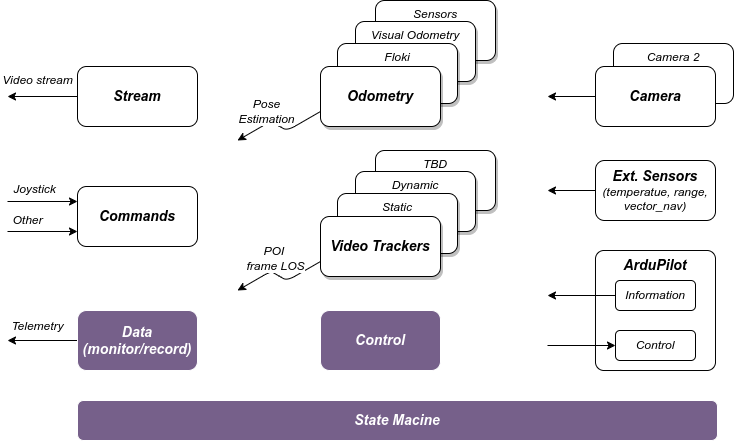

The diagram above was exported from draw.io. Its source (the exported page's mxGraphModel, read from the mxfile embedded in the PNG):
<mxGraphModel dx="651" dy="603" grid="1" gridSize="10" guides="1" tooltips="1" connect="1" arrows="1" fold="1" page="1" pageScale="1" pageWidth="1169" pageHeight="827" math="0" shadow="0">
  <root>
    <mxCell id="0" />
    <mxCell id="1" parent="0" />
    <mxCell id="38" value="Camera 2" style="rounded=1;whiteSpace=wrap;html=1;fontStyle=2;fontSize=12;verticalAlign=top;" parent="1" vertex="1">
      <mxGeometry x="690" y="63" width="120" height="60" as="geometry" />
    </mxCell>
    <mxCell id="35" style="edgeStyle=none;html=1;fontSize=14;fontStyle=2" parent="1" source="5" edge="1">
      <mxGeometry relative="1" as="geometry">
        <mxPoint x="624" y="210" as="targetPoint" />
      </mxGeometry>
    </mxCell>
    <mxCell id="5" value="&lt;b style=&quot;font-size: 14px;&quot;&gt;Ext. Sensors&lt;br&gt;&lt;/b&gt;(temperatue, range, vector_nav)" style="rounded=1;whiteSpace=wrap;html=1;fontStyle=2" parent="1" vertex="1">
      <mxGeometry x="672" y="180" width="120" height="60" as="geometry" />
    </mxCell>
    <mxCell id="9" value="" style="group;fontStyle=2" parent="1" vertex="1" connectable="0">
      <mxGeometry x="672" y="270" width="120" height="120" as="geometry" />
    </mxCell>
    <mxCell id="8" value="&lt;b&gt;&lt;font style=&quot;font-size: 14px;&quot;&gt;ArduPilot&lt;/font&gt;&lt;/b&gt;" style="rounded=1;whiteSpace=wrap;html=1;arcSize=7;verticalAlign=top;align=center;fontStyle=2" parent="9" vertex="1">
      <mxGeometry width="120" height="120" as="geometry" />
    </mxCell>
    <mxCell id="6" value="Information" style="rounded=1;whiteSpace=wrap;html=1;fontStyle=2" parent="9" vertex="1">
      <mxGeometry x="20" y="30" width="80" height="30" as="geometry" />
    </mxCell>
    <mxCell id="7" value="Control" style="rounded=1;whiteSpace=wrap;html=1;fontStyle=2" parent="9" vertex="1">
      <mxGeometry x="20" y="80" width="80" height="30" as="geometry" />
    </mxCell>
    <mxCell id="26" value="Control" style="rounded=1;whiteSpace=wrap;html=1;fontStyle=3;fontSize=14;fillColor=#76608a;strokeColor=#FFFFFF;fontColor=#ffffff;" parent="1" vertex="1">
      <mxGeometry x="397" y="330" width="120" height="60" as="geometry" />
    </mxCell>
    <mxCell id="27" value="State Macine" style="rounded=1;whiteSpace=wrap;html=1;fontStyle=3;fontSize=14;fillColor=#76608a;fontColor=#ffffff;strokeColor=#FFFFFF;" parent="1" vertex="1">
      <mxGeometry x="154" y="420" width="640" height="40" as="geometry" />
    </mxCell>
    <mxCell id="34" style="edgeStyle=none;html=1;fontSize=14;fontStyle=2" parent="1" source="28" edge="1">
      <mxGeometry relative="1" as="geometry">
        <mxPoint x="624" y="116" as="targetPoint" />
      </mxGeometry>
    </mxCell>
    <mxCell id="28" value="Camera" style="rounded=1;whiteSpace=wrap;html=1;fontStyle=3;fontSize=14;" parent="1" vertex="1">
      <mxGeometry x="672" y="86" width="120" height="60" as="geometry" />
    </mxCell>
    <mxCell id="48" value="Video stream" style="edgeStyle=none;html=1;strokeColor=default;fontSize=12;fontStyle=2" parent="1" source="29" edge="1">
      <mxGeometry x="0.1429" y="-16" relative="1" as="geometry">
        <mxPoint x="84" y="116" as="targetPoint" />
        <mxPoint as="offset" />
      </mxGeometry>
    </mxCell>
    <mxCell id="29" value="Stream" style="rounded=1;whiteSpace=wrap;html=1;fontStyle=3;fontSize=14;" parent="1" vertex="1">
      <mxGeometry x="154" y="86" width="120" height="60" as="geometry" />
    </mxCell>
    <mxCell id="46" value="Joystick" style="edgeStyle=none;html=1;strokeColor=default;fontSize=12;entryX=0;entryY=0.25;entryDx=0;entryDy=0;fontStyle=2" parent="1" target="30" edge="1">
      <mxGeometry x="-0.2286" y="12" relative="1" as="geometry">
        <mxPoint x="84" y="236" as="targetPoint" />
        <mxPoint x="84" y="221" as="sourcePoint" />
        <mxPoint as="offset" />
      </mxGeometry>
    </mxCell>
    <mxCell id="30" value="Commands" style="rounded=1;whiteSpace=wrap;html=1;fontStyle=3;fontSize=14;" parent="1" vertex="1">
      <mxGeometry x="154" y="206" width="120" height="60" as="geometry" />
    </mxCell>
    <mxCell id="49" value="Telemetry" style="edgeStyle=none;html=1;strokeColor=default;fontSize=12;fontStyle=2" parent="1" source="31" edge="1">
      <mxGeometry x="0.1429" y="-14" relative="1" as="geometry">
        <mxPoint x="84" y="360" as="targetPoint" />
        <mxPoint as="offset" />
      </mxGeometry>
    </mxCell>
    <mxCell id="31" value="Data&lt;br&gt;(monitor/record)" style="rounded=1;whiteSpace=wrap;html=1;fontStyle=3;fontSize=14;fillColor=#76608a;fontColor=#ffffff;strokeColor=#FFFFFF;" parent="1" vertex="1">
      <mxGeometry x="154" y="330" width="120" height="60" as="geometry" />
    </mxCell>
    <mxCell id="36" style="edgeStyle=none;html=1;fontSize=14;fontStyle=2" parent="1" source="6" edge="1">
      <mxGeometry relative="1" as="geometry">
        <mxPoint x="624" y="315" as="targetPoint" />
      </mxGeometry>
    </mxCell>
    <mxCell id="37" style="edgeStyle=none;html=1;fontSize=14;strokeColor=default;entryX=0;entryY=0.5;entryDx=0;entryDy=0;fontStyle=2" parent="1" target="7" edge="1">
      <mxGeometry relative="1" as="geometry">
        <mxPoint x="624" y="360" as="targetPoint" />
        <mxPoint x="624" y="365" as="sourcePoint" />
      </mxGeometry>
    </mxCell>
    <mxCell id="47" value="Other" style="edgeStyle=none;html=1;strokeColor=default;fontSize=12;entryX=0;entryY=0.75;entryDx=0;entryDy=0;fontStyle=2" parent="1" target="30" edge="1">
      <mxGeometry x="-0.4286" y="11" relative="1" as="geometry">
        <mxPoint x="163.9999999999999" y="231" as="targetPoint" />
        <mxPoint x="84" y="251" as="sourcePoint" />
        <mxPoint as="offset" />
      </mxGeometry>
    </mxCell>
    <mxCell id="50" style="edgeStyle=isometricEdgeStyle;html=1;strokeColor=default;fontSize=12;exitX=0;exitY=0.75;exitDx=0;exitDy=0;fontStyle=2" parent="1" source="2" edge="1">
      <mxGeometry relative="1" as="geometry">
        <mxPoint x="314" y="160" as="targetPoint" />
        <mxPoint x="374" y="180" as="sourcePoint" />
      </mxGeometry>
    </mxCell>
    <mxCell id="52" value="Pose&lt;br&gt;Estimation" style="edgeLabel;html=1;align=center;verticalAlign=middle;resizable=0;points=[];fontSize=12;fontStyle=2" parent="50" vertex="1" connectable="0">
      <mxGeometry x="-0.3181" y="1" relative="1" as="geometry">
        <mxPoint x="-26" y="-18" as="offset" />
      </mxGeometry>
    </mxCell>
    <mxCell id="51" style="edgeStyle=isometricEdgeStyle;html=1;strokeColor=default;fontSize=12;exitX=0;exitY=0.75;exitDx=0;exitDy=0;fontStyle=2" parent="1" source="19" edge="1">
      <mxGeometry relative="1" as="geometry">
        <mxPoint x="314" y="310" as="targetPoint" />
        <mxPoint x="394" y="290" as="sourcePoint" />
      </mxGeometry>
    </mxCell>
    <mxCell id="53" value="POI&amp;nbsp;&lt;br&gt;frame LOS" style="edgeLabel;html=1;align=center;verticalAlign=middle;resizable=0;points=[];fontSize=12;fontStyle=2" parent="51" vertex="1" connectable="0">
      <mxGeometry x="-0.5376" relative="1" as="geometry">
        <mxPoint x="-26" y="-15" as="offset" />
      </mxGeometry>
    </mxCell>
    <mxCell id="16" value="TBD" style="rounded=1;whiteSpace=wrap;html=1;verticalAlign=top;fontStyle=2;shadow=1;" parent="1" vertex="1">
      <mxGeometry x="452" y="170" width="120" height="60" as="geometry" />
    </mxCell>
    <mxCell id="17" value="Dynamic" style="rounded=1;whiteSpace=wrap;html=1;verticalAlign=top;fontStyle=2;shadow=1;" parent="1" vertex="1">
      <mxGeometry x="432" y="191" width="120" height="60" as="geometry" />
    </mxCell>
    <mxCell id="18" value="Static" style="rounded=1;whiteSpace=wrap;html=1;verticalAlign=top;align=center;fontStyle=2;shadow=1;" parent="1" vertex="1">
      <mxGeometry x="414" y="213" width="120" height="60" as="geometry" />
    </mxCell>
    <mxCell id="19" value="Video Trackers" style="rounded=1;whiteSpace=wrap;html=1;fontStyle=3;fontSize=14;shadow=1;" parent="1" vertex="1">
      <mxGeometry x="397" y="236" width="120" height="60" as="geometry" />
    </mxCell>
    <mxCell id="12" value="Sensors" style="rounded=1;whiteSpace=wrap;html=1;verticalAlign=top;fontStyle=2;shadow=1;" parent="1" vertex="1">
      <mxGeometry x="452" y="20" width="120" height="60" as="geometry" />
    </mxCell>
    <mxCell id="11" value="Visual Odometry" style="rounded=1;whiteSpace=wrap;html=1;verticalAlign=top;fontStyle=2;shadow=1;" parent="1" vertex="1">
      <mxGeometry x="432" y="41" width="120" height="60" as="geometry" />
    </mxCell>
    <mxCell id="10" value="Floki" style="rounded=1;whiteSpace=wrap;html=1;verticalAlign=top;align=center;fontStyle=2;shadow=1;" parent="1" vertex="1">
      <mxGeometry x="414" y="63" width="120" height="60" as="geometry" />
    </mxCell>
    <mxCell id="2" value="Odometry" style="rounded=1;whiteSpace=wrap;html=1;fontStyle=3;fontSize=14;shadow=1;" parent="1" vertex="1">
      <mxGeometry x="397" y="86" width="120" height="60" as="geometry" />
    </mxCell>
  </root>
</mxGraphModel>